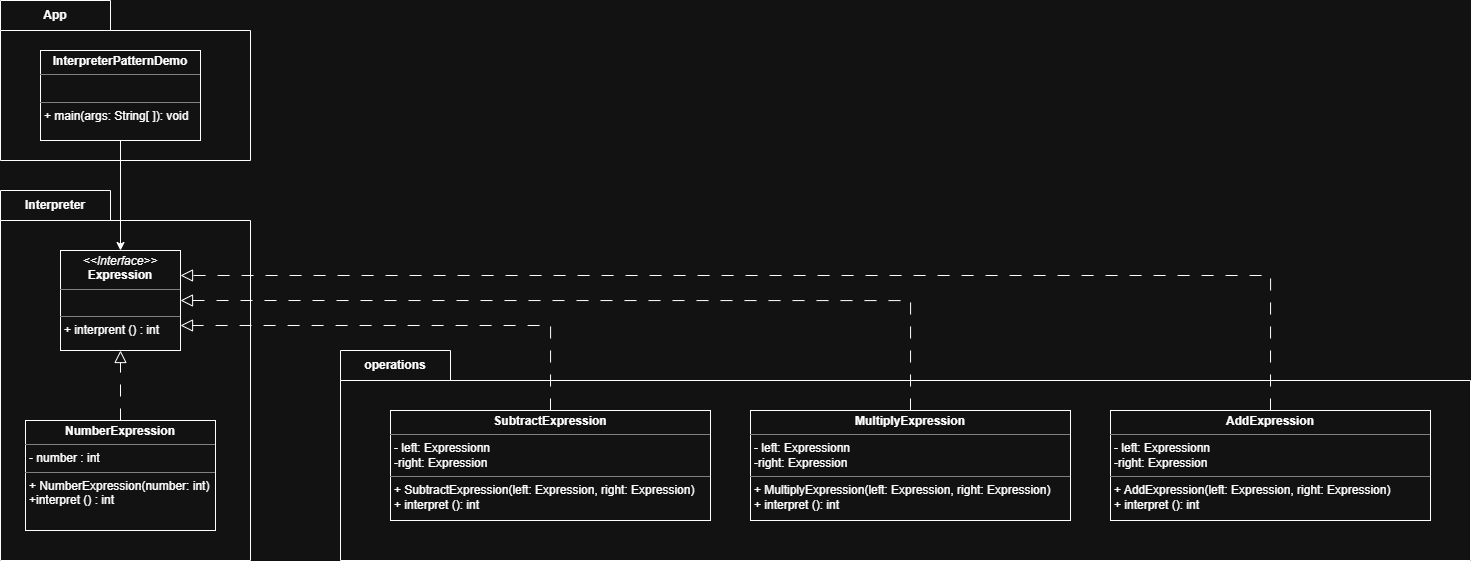

The diagram above was exported from draw.io. Its source (the exported page's mxGraphModel, read from the mxfile embedded in the PNG):
<mxGraphModel dx="1895" dy="3259" grid="1" gridSize="10" guides="1" tooltips="1" connect="1" arrows="1" fold="1" page="1" pageScale="1" pageWidth="5087" pageHeight="2064" math="0" shadow="0">
  <root>
    <mxCell id="0" />
    <mxCell id="1" parent="0" />
    <mxCell id="jD8Z-9Vh2Lc-LAR8CYat-17" value="operations" style="shape=folder;fontStyle=1;tabWidth=110;tabHeight=30;tabPosition=left;html=1;boundedLbl=1;labelInHeader=1;container=1;collapsible=0;whiteSpace=wrap;" vertex="1" parent="1">
      <mxGeometry x="380" y="290" width="1130" height="210" as="geometry" />
    </mxCell>
    <mxCell id="jD8Z-9Vh2Lc-LAR8CYat-18" value="" style="html=1;strokeColor=none;resizeWidth=1;resizeHeight=1;fillColor=none;part=1;connectable=0;allowArrows=0;deletable=0;whiteSpace=wrap;" vertex="1" parent="jD8Z-9Vh2Lc-LAR8CYat-17">
      <mxGeometry width="1130" height="147" relative="1" as="geometry">
        <mxPoint y="30" as="offset" />
      </mxGeometry>
    </mxCell>
    <mxCell id="jD8Z-9Vh2Lc-LAR8CYat-15" value="Interpreter" style="shape=folder;fontStyle=1;tabWidth=110;tabHeight=30;tabPosition=left;html=1;boundedLbl=1;labelInHeader=1;container=1;collapsible=0;whiteSpace=wrap;" vertex="1" parent="1">
      <mxGeometry x="40" y="130" width="250" height="370" as="geometry" />
    </mxCell>
    <mxCell id="jD8Z-9Vh2Lc-LAR8CYat-16" value="" style="html=1;strokeColor=none;resizeWidth=1;resizeHeight=1;fillColor=none;part=1;connectable=0;allowArrows=0;deletable=0;whiteSpace=wrap;" vertex="1" parent="jD8Z-9Vh2Lc-LAR8CYat-15">
      <mxGeometry width="250" height="259" relative="1" as="geometry">
        <mxPoint y="30" as="offset" />
      </mxGeometry>
    </mxCell>
    <mxCell id="jD8Z-9Vh2Lc-LAR8CYat-13" value="App" style="shape=folder;fontStyle=1;tabWidth=110;tabHeight=30;tabPosition=left;html=1;boundedLbl=1;labelInHeader=1;container=1;collapsible=0;whiteSpace=wrap;" vertex="1" parent="1">
      <mxGeometry x="40" y="-60" width="250" height="160" as="geometry" />
    </mxCell>
    <mxCell id="jD8Z-9Vh2Lc-LAR8CYat-14" value="" style="html=1;strokeColor=none;resizeWidth=1;resizeHeight=1;fillColor=none;part=1;connectable=0;allowArrows=0;deletable=0;whiteSpace=wrap;" vertex="1" parent="jD8Z-9Vh2Lc-LAR8CYat-13">
      <mxGeometry width="250" height="112" relative="1" as="geometry">
        <mxPoint y="30" as="offset" />
      </mxGeometry>
    </mxCell>
    <mxCell id="jD8Z-9Vh2Lc-LAR8CYat-1" value="&lt;p style=&quot;margin:0px;margin-top:4px;text-align:center;&quot;&gt;&lt;i&gt;&amp;lt;&amp;lt;Interface&amp;gt;&amp;gt;&lt;/i&gt;&lt;br&gt;&lt;b&gt;Expression&lt;/b&gt;&lt;/p&gt;&lt;hr size=&quot;1&quot; style=&quot;border-style:solid;&quot;&gt;&lt;p style=&quot;margin:0px;margin-left:4px;&quot;&gt;&lt;br&gt;&lt;/p&gt;&lt;hr size=&quot;1&quot; style=&quot;border-style:solid;&quot;&gt;&lt;p style=&quot;margin:0px;margin-left:4px;&quot;&gt;+ interprent () : int&lt;/p&gt;" style="verticalAlign=top;align=left;overflow=fill;html=1;whiteSpace=wrap;" vertex="1" parent="1">
      <mxGeometry x="100" y="190" width="120" height="100" as="geometry" />
    </mxCell>
    <mxCell id="jD8Z-9Vh2Lc-LAR8CYat-9" style="edgeStyle=orthogonalEdgeStyle;rounded=0;orthogonalLoop=1;jettySize=auto;html=1;exitX=0.5;exitY=0;exitDx=0;exitDy=0;entryX=0.5;entryY=1;entryDx=0;entryDy=0;dashed=1;dashPattern=12 12;endArrow=block;endFill=0;endSize=10;" edge="1" parent="1" source="jD8Z-9Vh2Lc-LAR8CYat-2" target="jD8Z-9Vh2Lc-LAR8CYat-1">
      <mxGeometry relative="1" as="geometry" />
    </mxCell>
    <mxCell id="jD8Z-9Vh2Lc-LAR8CYat-2" value="&lt;p style=&quot;margin:0px;margin-top:4px;text-align:center;&quot;&gt;&lt;b&gt;NumberExpression&lt;/b&gt;&lt;/p&gt;&lt;hr size=&quot;1&quot; style=&quot;border-style:solid;&quot;&gt;&lt;p style=&quot;margin:0px;margin-left:4px;&quot;&gt;- number : int&lt;/p&gt;&lt;hr size=&quot;1&quot; style=&quot;border-style:solid;&quot;&gt;&lt;p style=&quot;margin:0px;margin-left:4px;&quot;&gt;+ NumberExpression(number: int)&lt;/p&gt;&lt;p style=&quot;margin:0px;margin-left:4px;&quot;&gt;+interpret () : int&lt;/p&gt;" style="verticalAlign=top;align=left;overflow=fill;html=1;whiteSpace=wrap;" vertex="1" parent="1">
      <mxGeometry x="65" y="360" width="190" height="110" as="geometry" />
    </mxCell>
    <mxCell id="jD8Z-9Vh2Lc-LAR8CYat-10" style="edgeStyle=orthogonalEdgeStyle;rounded=0;orthogonalLoop=1;jettySize=auto;html=1;exitX=0.5;exitY=0;exitDx=0;exitDy=0;entryX=1;entryY=0.75;entryDx=0;entryDy=0;dashed=1;dashPattern=12 12;endArrow=block;endFill=0;endSize=10;" edge="1" parent="1" source="jD8Z-9Vh2Lc-LAR8CYat-3" target="jD8Z-9Vh2Lc-LAR8CYat-1">
      <mxGeometry relative="1" as="geometry" />
    </mxCell>
    <mxCell id="jD8Z-9Vh2Lc-LAR8CYat-3" value="&lt;p style=&quot;margin:0px;margin-top:4px;text-align:center;&quot;&gt;&lt;b&gt;SubtractExpression&lt;/b&gt;&lt;/p&gt;&lt;hr size=&quot;1&quot; style=&quot;border-style:solid;&quot;&gt;&lt;p style=&quot;margin:0px;margin-left:4px;&quot;&gt;- left: Expressionn&lt;/p&gt;&lt;p style=&quot;margin:0px;margin-left:4px;&quot;&gt;-right: Expression&lt;/p&gt;&lt;hr size=&quot;1&quot; style=&quot;border-style:solid;&quot;&gt;&lt;p style=&quot;margin:0px;margin-left:4px;&quot;&gt;+ SubtractExpression(left: Expression, right: Expression)&lt;/p&gt;&lt;p style=&quot;margin:0px;margin-left:4px;&quot;&gt;+ interpret (): int&lt;/p&gt;" style="verticalAlign=top;align=left;overflow=fill;html=1;whiteSpace=wrap;" vertex="1" parent="1">
      <mxGeometry x="430" y="350" width="320" height="110" as="geometry" />
    </mxCell>
    <mxCell id="jD8Z-9Vh2Lc-LAR8CYat-11" style="edgeStyle=orthogonalEdgeStyle;rounded=0;orthogonalLoop=1;jettySize=auto;html=1;exitX=0.5;exitY=0;exitDx=0;exitDy=0;entryX=1;entryY=0.5;entryDx=0;entryDy=0;dashed=1;dashPattern=12 12;endArrow=block;endFill=0;endSize=10;" edge="1" parent="1" source="jD8Z-9Vh2Lc-LAR8CYat-4" target="jD8Z-9Vh2Lc-LAR8CYat-1">
      <mxGeometry relative="1" as="geometry" />
    </mxCell>
    <mxCell id="jD8Z-9Vh2Lc-LAR8CYat-4" value="&lt;p style=&quot;margin:0px;margin-top:4px;text-align:center;&quot;&gt;&lt;b&gt;MultiplyExpression&lt;/b&gt;&lt;/p&gt;&lt;hr size=&quot;1&quot; style=&quot;border-style:solid;&quot;&gt;&lt;p style=&quot;margin:0px;margin-left:4px;&quot;&gt;- left: Expressionn&lt;/p&gt;&lt;p style=&quot;margin:0px;margin-left:4px;&quot;&gt;-right: Expression&lt;/p&gt;&lt;hr size=&quot;1&quot; style=&quot;border-style:solid;&quot;&gt;&lt;p style=&quot;margin:0px;margin-left:4px;&quot;&gt;+ MultiplyExpression(left: Expression, right: Expression)&lt;/p&gt;&lt;p style=&quot;margin:0px;margin-left:4px;&quot;&gt;+ interpret (): int&lt;/p&gt;" style="verticalAlign=top;align=left;overflow=fill;html=1;whiteSpace=wrap;" vertex="1" parent="1">
      <mxGeometry x="790" y="350" width="320" height="110" as="geometry" />
    </mxCell>
    <mxCell id="jD8Z-9Vh2Lc-LAR8CYat-12" style="edgeStyle=orthogonalEdgeStyle;rounded=0;orthogonalLoop=1;jettySize=auto;html=1;exitX=0.5;exitY=0;exitDx=0;exitDy=0;entryX=1;entryY=0.25;entryDx=0;entryDy=0;dashed=1;dashPattern=12 12;endArrow=block;endFill=0;endSize=10;" edge="1" parent="1" source="jD8Z-9Vh2Lc-LAR8CYat-5" target="jD8Z-9Vh2Lc-LAR8CYat-1">
      <mxGeometry relative="1" as="geometry" />
    </mxCell>
    <mxCell id="jD8Z-9Vh2Lc-LAR8CYat-5" value="&lt;p style=&quot;margin:0px;margin-top:4px;text-align:center;&quot;&gt;&lt;b&gt;AddExpression&lt;/b&gt;&lt;/p&gt;&lt;hr size=&quot;1&quot; style=&quot;border-style:solid;&quot;&gt;&lt;p style=&quot;margin:0px;margin-left:4px;&quot;&gt;- left: Expressionn&lt;/p&gt;&lt;p style=&quot;margin:0px;margin-left:4px;&quot;&gt;-right: Expression&lt;/p&gt;&lt;hr size=&quot;1&quot; style=&quot;border-style:solid;&quot;&gt;&lt;p style=&quot;margin:0px;margin-left:4px;&quot;&gt;+ AddExpression(left: Expression, right: Expression)&lt;/p&gt;&lt;p style=&quot;margin:0px;margin-left:4px;&quot;&gt;+ interpret (): int&lt;/p&gt;" style="verticalAlign=top;align=left;overflow=fill;html=1;whiteSpace=wrap;" vertex="1" parent="1">
      <mxGeometry x="1150" y="350" width="320" height="110" as="geometry" />
    </mxCell>
    <mxCell id="jD8Z-9Vh2Lc-LAR8CYat-8" style="edgeStyle=orthogonalEdgeStyle;rounded=0;orthogonalLoop=1;jettySize=auto;html=1;exitX=0.5;exitY=1;exitDx=0;exitDy=0;entryX=0.5;entryY=0;entryDx=0;entryDy=0;" edge="1" parent="1" source="jD8Z-9Vh2Lc-LAR8CYat-7" target="jD8Z-9Vh2Lc-LAR8CYat-1">
      <mxGeometry relative="1" as="geometry" />
    </mxCell>
    <mxCell id="jD8Z-9Vh2Lc-LAR8CYat-7" value="&lt;p style=&quot;margin:0px;margin-top:4px;text-align:center;&quot;&gt;&lt;b&gt;InterpreterPatternDemo&lt;/b&gt;&lt;/p&gt;&lt;hr size=&quot;1&quot; style=&quot;border-style:solid;&quot;&gt;&lt;p style=&quot;margin:0px;margin-left:4px;&quot;&gt;&lt;br&gt;&lt;/p&gt;&lt;hr size=&quot;1&quot; style=&quot;border-style:solid;&quot;&gt;&lt;p style=&quot;margin:0px;margin-left:4px;&quot;&gt;+ main(args: String[ ]): void&lt;/p&gt;" style="verticalAlign=top;align=left;overflow=fill;html=1;whiteSpace=wrap;" vertex="1" parent="1">
      <mxGeometry x="80" y="-10" width="160" height="90" as="geometry" />
    </mxCell>
  </root>
</mxGraphModel>